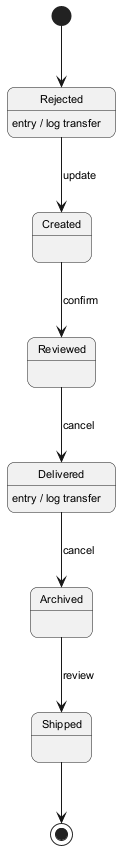

The diagram above was rendered by PlantUML. Its source (embedded in the PNG):
@startuml
skinparam backgroundColor #FFFFFF
skinparam roundCorner 15
skinparam defaultFontSize 11
[*] --> Rejected
Rejected --> Created : update
Rejected : entry / log transfer
Created --> Reviewed : confirm
Reviewed --> Delivered : cancel
Delivered --> Archived : cancel
Delivered : entry / log transfer
Archived --> Shipped : review
Shipped --> [*]
@enduml